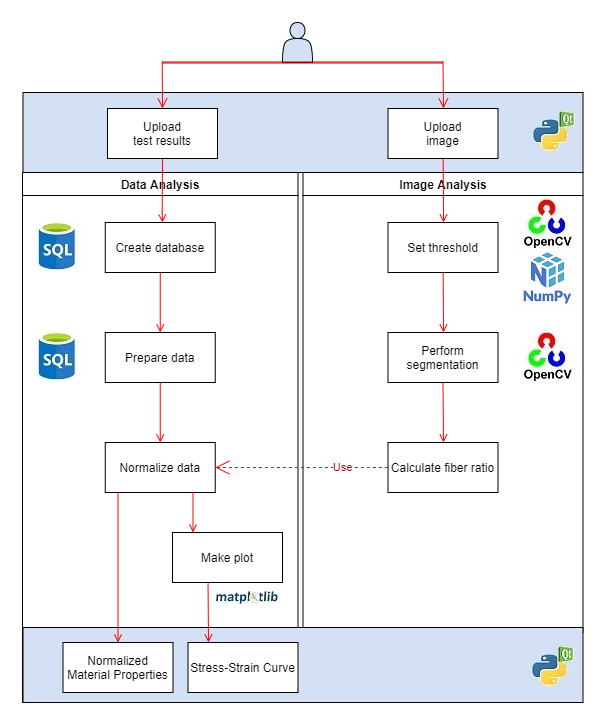

The diagram above was exported from draw.io. Its source (the exported page's mxGraphModel, read from the mxfile embedded in the PNG):
<mxGraphModel dx="868" dy="1276" grid="1" gridSize="10" guides="1" tooltips="1" connect="1" arrows="1" fold="1" page="1" pageScale="1" pageWidth="1169" pageHeight="826" background="#ffffff" math="0" shadow="0">
  <root>
    <mxCell id="0" />
    <mxCell id="1" parent="0" />
    <mxCell id="iSv9oxQA7q0vWQ4T0Oqp-108" value="" style="rounded=0;whiteSpace=wrap;html=1;labelBackgroundColor=none;fillColor=#D4E1F5;fontSize=11;fontColor=#990000;" parent="1" vertex="1">
      <mxGeometry x="280.5" y="30" width="560" height="80" as="geometry" />
    </mxCell>
    <mxCell id="2" value="Data Analysis" style="swimlane;whiteSpace=wrap" parent="1" vertex="1">
      <mxGeometry x="280" y="110" width="275.5" height="530" as="geometry" />
    </mxCell>
    <mxCell id="8" value="Create database" style="" parent="2" vertex="1">
      <mxGeometry x="82.75" y="50" width="110" height="50" as="geometry" />
    </mxCell>
    <mxCell id="10" value="Prepare data" style="" parent="2" vertex="1">
      <mxGeometry x="82.75" y="160" width="110" height="50" as="geometry" />
    </mxCell>
    <mxCell id="11" value="" style="endArrow=open;strokeColor=#FF0000;endFill=1;rounded=0;exitX=0.5;exitY=1;exitDx=0;exitDy=0;entryX=0.5;entryY=0;entryDx=0;entryDy=0;" parent="2" source="8" target="10" edge="1">
      <mxGeometry relative="1" as="geometry">
        <mxPoint x="140.5" y="260" as="sourcePoint" />
        <mxPoint x="140" y="150" as="targetPoint" />
        <Array as="points" />
      </mxGeometry>
    </mxCell>
    <mxCell id="iSv9oxQA7q0vWQ4T0Oqp-44" value="Normalize data" style="" parent="2" vertex="1">
      <mxGeometry x="82.75" y="270" width="110" height="50" as="geometry" />
    </mxCell>
    <mxCell id="iSv9oxQA7q0vWQ4T0Oqp-97" value="" style="endArrow=open;strokeColor=#FF0000;endFill=1;rounded=0;exitX=0.5;exitY=1;exitDx=0;exitDy=0;" parent="2" source="10" target="iSv9oxQA7q0vWQ4T0Oqp-44" edge="1">
      <mxGeometry relative="1" as="geometry">
        <mxPoint x="150" y="260" as="sourcePoint" />
        <mxPoint x="140" y="270" as="targetPoint" />
        <Array as="points" />
      </mxGeometry>
    </mxCell>
    <mxCell id="iSv9oxQA7q0vWQ4T0Oqp-103" value="Make plot" style="" parent="2" vertex="1">
      <mxGeometry x="150" y="360" width="110" height="50" as="geometry" />
    </mxCell>
    <mxCell id="iSv9oxQA7q0vWQ4T0Oqp-104" value="" style="endArrow=open;strokeColor=#FF0000;endFill=1;rounded=0;" parent="2" edge="1">
      <mxGeometry relative="1" as="geometry">
        <mxPoint x="170.5" y="320" as="sourcePoint" />
        <mxPoint x="170.5" y="360" as="targetPoint" />
        <Array as="points" />
      </mxGeometry>
    </mxCell>
    <mxCell id="9" value="" style="endArrow=open;strokeColor=#FF0000;endFill=1;rounded=0;exitX=0.5;exitY=1;exitDx=0;exitDy=0;" parent="2" source="7" edge="1">
      <mxGeometry relative="1" as="geometry">
        <mxPoint x="140" y="50" as="targetPoint" />
        <mxPoint x="139.71" y="-10" as="sourcePoint" />
        <Array as="points">
          <mxPoint x="139.71" y="40" />
        </Array>
      </mxGeometry>
    </mxCell>
    <mxCell id="3" value="Image Analysis" style="swimlane;whiteSpace=wrap;startSize=23;" parent="1" vertex="1">
      <mxGeometry x="560.5" y="110" width="280" height="460" as="geometry" />
    </mxCell>
    <mxCell id="16" value="Set threshold" style="" parent="3" vertex="1">
      <mxGeometry x="85" y="50" width="110" height="50" as="geometry" />
    </mxCell>
    <mxCell id="17" value="" style="endArrow=open;strokeColor=#FF0000;endFill=1;rounded=0" parent="3" source="15" edge="1">
      <mxGeometry relative="1" as="geometry">
        <mxPoint x="140.5" y="50" as="targetPoint" />
        <Array as="points">
          <mxPoint x="140.5" y="40" />
        </Array>
      </mxGeometry>
    </mxCell>
    <mxCell id="18" value="Perform &#10;segmentation" style="" parent="3" vertex="1">
      <mxGeometry x="85" y="160" width="110" height="50" as="geometry" />
    </mxCell>
    <mxCell id="19" value="" style="endArrow=open;strokeColor=#FF0000;endFill=1;rounded=0" parent="3" source="16" edge="1">
      <mxGeometry relative="1" as="geometry">
        <mxPoint x="140.5" y="160" as="targetPoint" />
      </mxGeometry>
    </mxCell>
    <mxCell id="iSv9oxQA7q0vWQ4T0Oqp-47" value="Calculate fiber ratio" style="" parent="3" vertex="1">
      <mxGeometry x="85" y="270" width="110" height="50" as="geometry" />
    </mxCell>
    <mxCell id="iSv9oxQA7q0vWQ4T0Oqp-48" value="" style="endArrow=open;strokeColor=#FF0000;endFill=1;rounded=0;exitX=0.5;exitY=1;exitDx=0;exitDy=0;" parent="3" source="18" edge="1">
      <mxGeometry relative="1" as="geometry">
        <mxPoint x="140" y="375" as="sourcePoint" />
        <mxPoint x="140.5" y="270" as="targetPoint" />
      </mxGeometry>
    </mxCell>
    <mxCell id="14" value="" style="edgeStyle=elbowEdgeStyle;elbow=horizontal;verticalAlign=bottom;endArrow=open;endSize=8;strokeColor=#FF0000;endFill=1;rounded=0;entryX=0.5;entryY=0;entryDx=0;entryDy=0;" parent="3" target="15" edge="1">
      <mxGeometry x="105" y="-161" as="geometry">
        <mxPoint x="140.07142857142867" y="-71" as="targetPoint" />
        <mxPoint x="140" y="-111" as="sourcePoint" />
      </mxGeometry>
    </mxCell>
    <mxCell id="iSv9oxQA7q0vWQ4T0Oqp-107" value="" style="rounded=0;whiteSpace=wrap;html=1;labelBackgroundColor=none;fillColor=#D4E1F5;fontSize=11;fontColor=#990000;" parent="1" vertex="1">
      <mxGeometry x="280.5" y="565" width="560" height="75" as="geometry" />
    </mxCell>
    <mxCell id="iSv9oxQA7q0vWQ4T0Oqp-93" value="Use" style="endArrow=open;endSize=12;dashed=1;html=1;fontColor=#990000;strokeColor=#FF0B03;exitX=0;exitY=0.5;exitDx=0;exitDy=0;fontSize=11;spacing=2;strokeWidth=1;rounded=1;arcSize=15;entryX=1;entryY=0.5;entryDx=0;entryDy=0;" parent="1" source="iSv9oxQA7q0vWQ4T0Oqp-47" target="iSv9oxQA7q0vWQ4T0Oqp-44" edge="1">
      <mxGeometry x="-0.4732" width="160" relative="1" as="geometry">
        <mxPoint x="625.5" y="660" as="sourcePoint" />
        <mxPoint x="421" y="525" as="targetPoint" />
        <mxPoint as="offset" />
      </mxGeometry>
    </mxCell>
    <mxCell id="iSv9oxQA7q0vWQ4T0Oqp-99" value="" style="endArrow=open;strokeColor=#FF0000;endFill=1;rounded=0;entryX=0.5;entryY=0;entryDx=0;entryDy=0;" parent="1" target="iSv9oxQA7q0vWQ4T0Oqp-101" edge="1">
      <mxGeometry relative="1" as="geometry">
        <mxPoint x="375.5" y="430" as="sourcePoint" />
        <mxPoint x="372.5" y="550" as="targetPoint" />
        <Array as="points" />
      </mxGeometry>
    </mxCell>
    <mxCell id="iSv9oxQA7q0vWQ4T0Oqp-101" value="Normalized &#10;Material Properties" style="" parent="1" vertex="1">
      <mxGeometry x="320.5" y="580" width="110" height="50" as="geometry" />
    </mxCell>
    <mxCell id="iSv9oxQA7q0vWQ4T0Oqp-105" value="Stress-Strain Curve" style="" parent="1" vertex="1">
      <mxGeometry x="445.5" y="580" width="110" height="50" as="geometry" />
    </mxCell>
    <mxCell id="iSv9oxQA7q0vWQ4T0Oqp-106" value="" style="endArrow=open;strokeColor=#FF0000;endFill=1;rounded=0;exitX=0.323;exitY=1.02;exitDx=0;exitDy=0;exitPerimeter=0;" parent="1" source="iSv9oxQA7q0vWQ4T0Oqp-103" edge="1">
      <mxGeometry relative="1" as="geometry">
        <mxPoint x="466" y="540" as="sourcePoint" />
        <mxPoint x="466" y="580" as="targetPoint" />
        <Array as="points" />
      </mxGeometry>
    </mxCell>
    <mxCell id="6" value="" style="edgeStyle=elbowEdgeStyle;elbow=horizontal;verticalAlign=bottom;endArrow=open;endSize=8;strokeColor=#FF0000;endFill=1;rounded=0;exitX=0.5;exitY=1;exitDx=0;exitDy=0;entryX=0.5;entryY=0;entryDx=0;entryDy=0;" parent="1" target="7" edge="1">
      <mxGeometry x="404.96" y="149" as="geometry">
        <mxPoint x="419.96" y="49" as="targetPoint" />
        <mxPoint x="419.71" y="-1" as="sourcePoint" />
        <Array as="points" />
      </mxGeometry>
    </mxCell>
    <mxCell id="7" value="Upload&#10;test results" style="" parent="1" vertex="1">
      <mxGeometry x="365" y="46" width="110" height="50" as="geometry" />
    </mxCell>
    <mxCell id="iSv9oxQA7q0vWQ4T0Oqp-43" value="" style="shape=actor;whiteSpace=wrap;html=1;labelBackgroundColor=none;fillColor=#D4E1F5;fontColor=#990000;" parent="1" vertex="1">
      <mxGeometry x="540" y="-40" width="30" height="40" as="geometry" />
    </mxCell>
    <mxCell id="6B5IsLU153qekW9vxc2h-20" value="" style="shape=link;html=1;strokeColor=#CC0000;width=1.0344827586206904;" parent="1" edge="1">
      <mxGeometry width="100" relative="1" as="geometry">
        <mxPoint x="420" as="sourcePoint" />
        <mxPoint x="700" as="targetPoint" />
      </mxGeometry>
    </mxCell>
    <mxCell id="15" value="Upload &#10;image" style="" parent="1" vertex="1">
      <mxGeometry x="645.5" y="46" width="110" height="50" as="geometry" />
    </mxCell>
  </root>
</mxGraphModel>